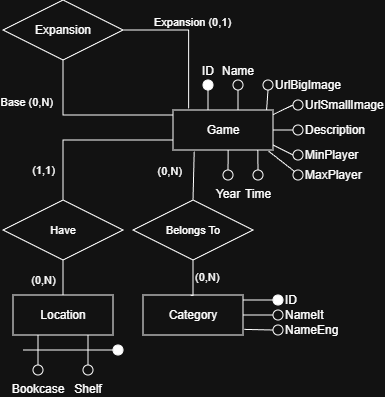

The diagram above was exported from draw.io. Its source (the exported page's mxGraphModel, read from the mxfile embedded in the PNG):
<mxGraphModel dx="815" dy="485" grid="1" gridSize="10" guides="1" tooltips="1" connect="1" arrows="1" fold="1" page="1" pageScale="1" pageWidth="827" pageHeight="1169" math="0" shadow="0">
  <root>
    <mxCell id="0" />
    <mxCell id="1" parent="0" />
    <mxCell id="pUM6BCoaFq3_kRCi6j8P-8" edge="1" parent="1" style="edgeStyle=orthogonalEdgeStyle;rounded=0;orthogonalLoop=1;jettySize=auto;html=1;endArrow=none;endFill=0;" target="pUM6BCoaFq3_kRCi6j8P-7" value="">
      <mxGeometry relative="1" as="geometry">
        <mxPoint x="245" y="400" as="sourcePoint" />
      </mxGeometry>
    </mxCell>
    <mxCell id="pUM6BCoaFq3_kRCi6j8P-10" edge="1" parent="1" style="rounded=0;orthogonalLoop=1;jettySize=auto;html=1;entryX=0.5;entryY=1;entryDx=0;entryDy=0;endArrow=none;endFill=0;" target="pUM6BCoaFq3_kRCi6j8P-9">
      <mxGeometry relative="1" as="geometry">
        <mxPoint x="275" y="400" as="sourcePoint" />
      </mxGeometry>
    </mxCell>
    <mxCell id="pUM6BCoaFq3_kRCi6j8P-31" edge="1" parent="1" source="pUM6BCoaFq3_kRCi6j8P-1" style="rounded=0;orthogonalLoop=1;jettySize=auto;html=1;entryX=0.5;entryY=1;entryDx=0;entryDy=0;exitX=0.936;exitY=0;exitDx=0;exitDy=0;exitPerimeter=0;endArrow=none;endFill=0;" target="pUM6BCoaFq3_kRCi6j8P-14">
      <mxGeometry relative="1" as="geometry" />
    </mxCell>
    <mxCell id="pUM6BCoaFq3_kRCi6j8P-32" edge="1" parent="1" source="pUM6BCoaFq3_kRCi6j8P-1" style="rounded=0;orthogonalLoop=1;jettySize=auto;html=1;entryX=0;entryY=0.5;entryDx=0;entryDy=0;strokeColor=default;align=center;verticalAlign=middle;fontFamily=Helvetica;fontSize=11;fontColor=default;labelBackgroundColor=default;endArrow=none;endFill=0;exitX=0.996;exitY=0.87;exitDx=0;exitDy=0;exitPerimeter=0;" target="pUM6BCoaFq3_kRCi6j8P-30">
      <mxGeometry relative="1" as="geometry" />
    </mxCell>
    <mxCell id="pUM6BCoaFq3_kRCi6j8P-33" edge="1" parent="1" style="edgeStyle=orthogonalEdgeStyle;rounded=0;orthogonalLoop=1;jettySize=auto;html=1;entryX=0.5;entryY=1;entryDx=0;entryDy=0;endArrow=none;endFill=0;">
      <mxGeometry relative="1" as="geometry">
        <Array as="points">
          <mxPoint x="100" y="405" />
        </Array>
        <mxPoint x="210" y="405" as="sourcePoint" />
        <mxPoint x="100" y="345" as="targetPoint" />
      </mxGeometry>
    </mxCell>
    <mxCell id="pUM6BCoaFq3_kRCi6j8P-49" connectable="0" parent="pUM6BCoaFq3_kRCi6j8P-33" style="edgeLabel;html=1;align=right;verticalAlign=bottom;resizable=0;points=[];fontFamily=Helvetica;fontSize=11;fontColor=default;labelBackgroundColor=default;labelPosition=left;verticalLabelPosition=top;" value="Base (0,N)" vertex="1">
      <mxGeometry relative="1" x="0.0311" y="2" as="geometry">
        <mxPoint x="-32" y="-7" as="offset" />
      </mxGeometry>
    </mxCell>
    <mxCell id="pUM6BCoaFq3_kRCi6j8P-36" edge="1" parent="1" source="pUM6BCoaFq3_kRCi6j8P-1" style="rounded=0;orthogonalLoop=1;jettySize=auto;html=1;entryX=0;entryY=0;entryDx=0;entryDy=0;strokeColor=default;align=center;verticalAlign=middle;fontFamily=Helvetica;fontSize=11;fontColor=default;labelBackgroundColor=default;endArrow=none;endFill=0;exitX=0.956;exitY=1.03;exitDx=0;exitDy=0;exitPerimeter=0;" target="pUM6BCoaFq3_kRCi6j8P-34">
      <mxGeometry relative="1" as="geometry" />
    </mxCell>
    <mxCell id="pUM6BCoaFq3_kRCi6j8P-41" edge="1" parent="1" source="pUM6BCoaFq3_kRCi6j8P-1" style="shape=connector;rounded=0;orthogonalLoop=1;jettySize=auto;html=1;entryX=0.5;entryY=0;entryDx=0;entryDy=0;strokeColor=default;align=left;verticalAlign=middle;fontFamily=Helvetica;fontSize=11;fontColor=default;labelBackgroundColor=default;endArrow=none;endFill=0;labelPosition=right;verticalLabelPosition=middle;exitX=0.848;exitY=1;exitDx=0;exitDy=0;exitPerimeter=0;" target="pUM6BCoaFq3_kRCi6j8P-37">
      <mxGeometry relative="1" as="geometry" />
    </mxCell>
    <mxCell id="pUM6BCoaFq3_kRCi6j8P-45" edge="1" parent="1" source="pUM6BCoaFq3_kRCi6j8P-1" style="shape=connector;rounded=0;orthogonalLoop=1;jettySize=auto;html=1;entryX=0.5;entryY=0;entryDx=0;entryDy=0;strokeColor=default;align=center;verticalAlign=middle;fontFamily=Helvetica;fontSize=11;fontColor=default;labelBackgroundColor=default;endArrow=none;endFill=0;exitX=0.552;exitY=0.98;exitDx=0;exitDy=0;exitPerimeter=0;" target="pUM6BCoaFq3_kRCi6j8P-42">
      <mxGeometry relative="1" as="geometry">
        <mxPoint x="270" y="440" as="sourcePoint" />
      </mxGeometry>
    </mxCell>
    <mxCell id="pUM6BCoaFq3_kRCi6j8P-51" edge="1" parent="1" source="pUM6BCoaFq3_kRCi6j8P-1" style="edgeStyle=orthogonalEdgeStyle;shape=connector;rounded=0;orthogonalLoop=1;jettySize=auto;html=1;entryX=0.5;entryY=0;entryDx=0;entryDy=0;strokeColor=default;align=center;verticalAlign=middle;fontFamily=Helvetica;fontSize=11;fontColor=default;labelBackgroundColor=default;endArrow=none;endFill=0;" target="pUM6BCoaFq3_kRCi6j8P-50">
      <mxGeometry relative="1" as="geometry">
        <Array as="points">
          <mxPoint x="100" y="430" />
        </Array>
      </mxGeometry>
    </mxCell>
    <mxCell id="pUM6BCoaFq3_kRCi6j8P-78" connectable="0" parent="pUM6BCoaFq3_kRCi6j8P-51" style="edgeLabel;html=1;align=center;verticalAlign=middle;resizable=0;points=[];fontFamily=Helvetica;fontSize=11;fontColor=default;labelBackgroundColor=default;" value="(1,1)" vertex="1">
      <mxGeometry relative="1" x="0.6941" y="-1" as="geometry">
        <mxPoint x="-19" y="-4" as="offset" />
      </mxGeometry>
    </mxCell>
    <mxCell id="pUM6BCoaFq3_kRCi6j8P-65" edge="1" parent="1" source="pUM6BCoaFq3_kRCi6j8P-1" style="shape=connector;rounded=0;orthogonalLoop=1;jettySize=auto;html=1;entryX=0.5;entryY=0;entryDx=0;entryDy=0;strokeColor=default;align=center;verticalAlign=middle;fontFamily=Helvetica;fontSize=11;fontColor=default;labelBackgroundColor=default;endArrow=none;endFill=0;exitX=0.212;exitY=1.04;exitDx=0;exitDy=0;exitPerimeter=0;" target="pUM6BCoaFq3_kRCi6j8P-64">
      <mxGeometry relative="1" as="geometry" />
    </mxCell>
    <mxCell id="pUM6BCoaFq3_kRCi6j8P-77" connectable="0" parent="pUM6BCoaFq3_kRCi6j8P-65" style="edgeLabel;html=1;align=right;verticalAlign=middle;resizable=0;points=[];fontFamily=Helvetica;fontSize=11;fontColor=default;labelBackgroundColor=default;labelPosition=left;verticalLabelPosition=middle;" value="(0,N)" vertex="1">
      <mxGeometry relative="1" x="-0.274" y="1" as="geometry">
        <mxPoint x="-12" y="1" as="offset" />
      </mxGeometry>
    </mxCell>
    <mxCell id="pUM6BCoaFq3_kRCi6j8P-1" parent="1" style="whiteSpace=wrap;html=1;align=center;" value="Game" vertex="1">
      <mxGeometry height="40" width="100" x="210" y="400" as="geometry" />
    </mxCell>
    <mxCell id="pUM6BCoaFq3_kRCi6j8P-2" parent="1" style="shape=rhombus;perimeter=rhombusPerimeter;whiteSpace=wrap;html=1;align=center;" value="Expansion" vertex="1">
      <mxGeometry height="60" width="120" x="40" y="290" as="geometry" />
    </mxCell>
    <mxCell id="pUM6BCoaFq3_kRCi6j8P-7" parent="1" style="ellipse;whiteSpace=wrap;html=1;labelPosition=center;verticalLabelPosition=top;align=center;verticalAlign=bottom;fillColor=#FFFFFF;" value="ID" vertex="1">
      <mxGeometry height="10" width="10" x="240" y="370" as="geometry" />
    </mxCell>
    <mxCell id="pUM6BCoaFq3_kRCi6j8P-9" parent="1" style="ellipse;whiteSpace=wrap;html=1;labelPosition=center;verticalLabelPosition=top;align=center;verticalAlign=bottom;fillColor=none;" value="Name" vertex="1">
      <mxGeometry height="10" width="10" x="270" y="370" as="geometry" />
    </mxCell>
    <mxCell id="pUM6BCoaFq3_kRCi6j8P-14" parent="1" style="ellipse;whiteSpace=wrap;html=1;labelPosition=right;verticalLabelPosition=middle;align=left;verticalAlign=middle;fillColor=none;" value="U&lt;span style=&quot;background-color: transparent; color: light-dark(rgb(0, 0, 0), rgb(255, 255, 255));&quot;&gt;rlBigImage&lt;/span&gt;" vertex="1">
      <mxGeometry height="10" width="10" x="300" y="370" as="geometry" />
    </mxCell>
    <mxCell id="pUM6BCoaFq3_kRCi6j8P-18" parent="1" style="ellipse;whiteSpace=wrap;html=1;labelPosition=right;verticalLabelPosition=middle;align=left;verticalAlign=middle;fillColor=none;" value="U&lt;span style=&quot;background-color: transparent; color: light-dark(rgb(0, 0, 0), rgb(255, 255, 255));&quot;&gt;rlSmall&lt;/span&gt;&lt;span style=&quot;background-color: transparent; color: light-dark(rgb(0, 0, 0), rgb(255, 255, 255));&quot;&gt;Image&lt;/span&gt;" vertex="1">
      <mxGeometry height="10" width="10" x="330" y="390" as="geometry" />
    </mxCell>
    <mxCell id="pUM6BCoaFq3_kRCi6j8P-19" edge="1" parent="1" style="rounded=0;orthogonalLoop=1;jettySize=auto;html=1;entryX=0;entryY=0.5;entryDx=0;entryDy=0;endArrow=none;endFill=0;" target="pUM6BCoaFq3_kRCi6j8P-18">
      <mxGeometry relative="1" as="geometry">
        <mxPoint x="310" y="404.6428571428571" as="sourcePoint" />
        <mxPoint x="380" y="420" as="targetPoint" />
      </mxGeometry>
    </mxCell>
    <mxCell id="pUM6BCoaFq3_kRCi6j8P-20" parent="1" style="ellipse;whiteSpace=wrap;html=1;labelPosition=right;verticalLabelPosition=middle;align=left;verticalAlign=middle;fillColor=none;" value="Description" vertex="1">
      <mxGeometry height="10" width="10" x="330" y="415" as="geometry" />
    </mxCell>
    <mxCell id="pUM6BCoaFq3_kRCi6j8P-22" edge="1" parent="1" source="pUM6BCoaFq3_kRCi6j8P-1" style="rounded=0;orthogonalLoop=1;jettySize=auto;html=1;entryX=0;entryY=0.5;entryDx=0;entryDy=0;endArrow=none;endFill=0;exitX=1;exitY=0.5;exitDx=0;exitDy=0;" target="pUM6BCoaFq3_kRCi6j8P-20">
      <mxGeometry relative="1" as="geometry">
        <mxPoint x="320" y="410" as="sourcePoint" />
        <mxPoint x="340" y="410.3571428571429" as="targetPoint" />
      </mxGeometry>
    </mxCell>
    <mxCell id="pUM6BCoaFq3_kRCi6j8P-30" parent="1" style="ellipse;whiteSpace=wrap;html=1;labelPosition=right;verticalLabelPosition=middle;align=left;verticalAlign=middle;fillColor=none;" value="MinPlayer" vertex="1">
      <mxGeometry height="10" width="10" x="330" y="440" as="geometry" />
    </mxCell>
    <mxCell id="pUM6BCoaFq3_kRCi6j8P-34" parent="1" style="ellipse;whiteSpace=wrap;html=1;labelPosition=right;verticalLabelPosition=middle;align=left;verticalAlign=middle;fillColor=none;" value="MaxPlayer" vertex="1">
      <mxGeometry height="10" width="10" x="330" y="460" as="geometry" />
    </mxCell>
    <mxCell id="pUM6BCoaFq3_kRCi6j8P-37" parent="1" style="ellipse;whiteSpace=wrap;html=1;labelPosition=center;verticalLabelPosition=bottom;align=center;verticalAlign=top;fillColor=none;" value="Time" vertex="1">
      <mxGeometry height="10" width="10" x="290" y="460" as="geometry" />
    </mxCell>
    <mxCell id="pUM6BCoaFq3_kRCi6j8P-42" parent="1" style="ellipse;whiteSpace=wrap;html=1;labelPosition=center;verticalLabelPosition=bottom;align=center;verticalAlign=top;fillColor=none;" value="Year" vertex="1">
      <mxGeometry height="10" width="10" x="260" y="460" as="geometry" />
    </mxCell>
    <mxCell id="pUM6BCoaFq3_kRCi6j8P-47" edge="1" parent="1" source="pUM6BCoaFq3_kRCi6j8P-2" style="edgeStyle=orthogonalEdgeStyle;shape=connector;rounded=0;orthogonalLoop=1;jettySize=auto;html=1;entryX=0.156;entryY=-0.04;entryDx=0;entryDy=0;entryPerimeter=0;strokeColor=default;align=center;verticalAlign=middle;fontFamily=Helvetica;fontSize=11;fontColor=default;labelBackgroundColor=default;endArrow=none;endFill=0;" target="pUM6BCoaFq3_kRCi6j8P-1">
      <mxGeometry relative="1" as="geometry" />
    </mxCell>
    <mxCell id="pUM6BCoaFq3_kRCi6j8P-48" connectable="0" parent="pUM6BCoaFq3_kRCi6j8P-47" style="edgeLabel;html=1;align=left;verticalAlign=bottom;resizable=0;points=[];fontFamily=Helvetica;fontSize=11;fontColor=default;labelBackgroundColor=default;labelPosition=right;verticalLabelPosition=top;" value="Expansion (0,1)" vertex="1">
      <mxGeometry relative="1" x="-0.6056" as="geometry">
        <mxPoint as="offset" />
      </mxGeometry>
    </mxCell>
    <mxCell id="pUM6BCoaFq3_kRCi6j8P-53" edge="1" parent="1" source="pUM6BCoaFq3_kRCi6j8P-50" style="edgeStyle=orthogonalEdgeStyle;shape=connector;rounded=0;orthogonalLoop=1;jettySize=auto;html=1;strokeColor=default;align=center;verticalAlign=middle;fontFamily=Helvetica;fontSize=11;fontColor=default;labelBackgroundColor=default;endArrow=none;endFill=0;" target="pUM6BCoaFq3_kRCi6j8P-52" value="">
      <mxGeometry relative="1" as="geometry" />
    </mxCell>
    <mxCell id="pUM6BCoaFq3_kRCi6j8P-79" connectable="0" parent="pUM6BCoaFq3_kRCi6j8P-53" style="edgeLabel;html=1;align=center;verticalAlign=middle;resizable=0;points=[];fontFamily=Helvetica;fontSize=11;fontColor=default;labelBackgroundColor=default;" value="(0,N)" vertex="1">
      <mxGeometry relative="1" x="0.6267" as="geometry">
        <mxPoint x="-20" y="-7" as="offset" />
      </mxGeometry>
    </mxCell>
    <mxCell id="pUM6BCoaFq3_kRCi6j8P-50" parent="1" style="shape=rhombus;perimeter=rhombusPerimeter;whiteSpace=wrap;html=1;align=center;fontFamily=Helvetica;fontSize=11;fontColor=default;labelBackgroundColor=default;" value="Have" vertex="1">
      <mxGeometry height="60" width="120" x="40" y="490" as="geometry" />
    </mxCell>
    <mxCell id="pUM6BCoaFq3_kRCi6j8P-52" parent="1" style="whiteSpace=wrap;html=1;align=center;" value="Location" vertex="1">
      <mxGeometry height="40" width="100" x="50" y="585" as="geometry" />
    </mxCell>
    <mxCell id="pUM6BCoaFq3_kRCi6j8P-57" edge="1" parent="1" source="pUM6BCoaFq3_kRCi6j8P-56" style="edgeStyle=orthogonalEdgeStyle;shape=connector;rounded=0;orthogonalLoop=1;jettySize=auto;html=1;strokeColor=default;align=center;verticalAlign=middle;fontFamily=Helvetica;fontSize=11;fontColor=default;labelBackgroundColor=default;endArrow=none;endFill=0;" target="pUM6BCoaFq3_kRCi6j8P-52" value="">
      <mxGeometry relative="1" as="geometry">
        <Array as="points">
          <mxPoint x="125" y="630" />
          <mxPoint x="125" y="630" />
        </Array>
      </mxGeometry>
    </mxCell>
    <mxCell id="pUM6BCoaFq3_kRCi6j8P-56" parent="1" style="ellipse;whiteSpace=wrap;html=1;labelPosition=center;verticalLabelPosition=bottom;align=center;verticalAlign=top;fillColor=none;" value="Shelf" vertex="1">
      <mxGeometry height="10" width="10" x="120" y="655" as="geometry" />
    </mxCell>
    <mxCell id="pUM6BCoaFq3_kRCi6j8P-61" edge="1" parent="1" source="pUM6BCoaFq3_kRCi6j8P-60" style="edgeStyle=orthogonalEdgeStyle;shape=connector;rounded=0;orthogonalLoop=1;jettySize=auto;html=1;entryX=0.25;entryY=1;entryDx=0;entryDy=0;strokeColor=default;align=center;verticalAlign=middle;fontFamily=Helvetica;fontSize=11;fontColor=default;labelBackgroundColor=default;endArrow=none;endFill=0;" target="pUM6BCoaFq3_kRCi6j8P-52">
      <mxGeometry relative="1" as="geometry" />
    </mxCell>
    <mxCell id="pUM6BCoaFq3_kRCi6j8P-60" parent="1" style="ellipse;whiteSpace=wrap;html=1;labelPosition=center;verticalLabelPosition=bottom;align=center;verticalAlign=top;fillColor=none;" value="Bookcase" vertex="1">
      <mxGeometry height="10" width="10" x="70" y="655" as="geometry" />
    </mxCell>
    <mxCell id="pUM6BCoaFq3_kRCi6j8P-64" parent="1" style="shape=rhombus;perimeter=rhombusPerimeter;whiteSpace=wrap;html=1;align=center;fontFamily=Helvetica;fontSize=11;fontColor=default;labelBackgroundColor=default;" value="Belongs To" vertex="1">
      <mxGeometry height="60" width="120" x="170" y="490" as="geometry" />
    </mxCell>
    <mxCell id="pUM6BCoaFq3_kRCi6j8P-70" edge="1" parent="1" source="pUM6BCoaFq3_kRCi6j8P-66" style="shape=connector;rounded=0;orthogonalLoop=1;jettySize=auto;html=1;entryX=0;entryY=0.5;entryDx=0;entryDy=0;strokeColor=default;align=center;verticalAlign=middle;fontFamily=Helvetica;fontSize=11;fontColor=default;labelBackgroundColor=default;endArrow=none;endFill=0;exitX=1.012;exitY=0.86;exitDx=0;exitDy=0;exitPerimeter=0;" target="pUM6BCoaFq3_kRCi6j8P-68">
      <mxGeometry relative="1" as="geometry" />
    </mxCell>
    <mxCell id="pUM6BCoaFq3_kRCi6j8P-72" edge="1" parent="1" source="pUM6BCoaFq3_kRCi6j8P-66" style="shape=connector;rounded=0;orthogonalLoop=1;jettySize=auto;html=1;entryX=0;entryY=0.5;entryDx=0;entryDy=0;strokeColor=default;align=center;verticalAlign=middle;fontFamily=Helvetica;fontSize=11;fontColor=default;labelBackgroundColor=default;endArrow=none;endFill=0;" target="pUM6BCoaFq3_kRCi6j8P-67">
      <mxGeometry relative="1" as="geometry" />
    </mxCell>
    <mxCell id="pUM6BCoaFq3_kRCi6j8P-74" edge="1" parent="1" source="pUM6BCoaFq3_kRCi6j8P-66" style="edgeStyle=orthogonalEdgeStyle;shape=connector;rounded=0;orthogonalLoop=1;jettySize=auto;html=1;entryX=0;entryY=0.5;entryDx=0;entryDy=0;strokeColor=default;align=center;verticalAlign=middle;fontFamily=Helvetica;fontSize=11;fontColor=default;labelBackgroundColor=default;endArrow=none;endFill=0;" target="pUM6BCoaFq3_kRCi6j8P-73">
      <mxGeometry relative="1" as="geometry">
        <Array as="points">
          <mxPoint x="300" y="590" />
          <mxPoint x="300" y="590" />
        </Array>
      </mxGeometry>
    </mxCell>
    <mxCell id="pUM6BCoaFq3_kRCi6j8P-66" parent="1" style="whiteSpace=wrap;html=1;align=center;" value="Category" vertex="1">
      <mxGeometry height="40" width="100" x="180" y="585" as="geometry" />
    </mxCell>
    <mxCell id="pUM6BCoaFq3_kRCi6j8P-67" parent="1" style="ellipse;whiteSpace=wrap;html=1;labelPosition=right;verticalLabelPosition=middle;align=left;verticalAlign=middle;fillColor=none;" value="NameIt" vertex="1">
      <mxGeometry height="10" width="10" x="310" y="600" as="geometry" />
    </mxCell>
    <mxCell id="pUM6BCoaFq3_kRCi6j8P-68" parent="1" style="ellipse;whiteSpace=wrap;html=1;labelPosition=right;verticalLabelPosition=middle;align=left;verticalAlign=middle;fillColor=none;" value="NameEng" vertex="1">
      <mxGeometry height="10" width="10" x="310" y="615" as="geometry" />
    </mxCell>
    <mxCell id="pUM6BCoaFq3_kRCi6j8P-73" parent="1" style="ellipse;whiteSpace=wrap;html=1;labelPosition=right;verticalLabelPosition=middle;align=left;verticalAlign=middle;fillColor=#FFFFFF;" value="ID" vertex="1">
      <mxGeometry height="10" width="10" x="310" y="585" as="geometry" />
    </mxCell>
    <mxCell id="pUM6BCoaFq3_kRCi6j8P-75" edge="1" parent="1" source="pUM6BCoaFq3_kRCi6j8P-64" style="edgeStyle=orthogonalEdgeStyle;shape=connector;rounded=0;orthogonalLoop=1;jettySize=auto;html=1;entryX=0.476;entryY=0.01;entryDx=0;entryDy=0;entryPerimeter=0;strokeColor=default;align=center;verticalAlign=middle;fontFamily=Helvetica;fontSize=11;fontColor=default;labelBackgroundColor=default;endArrow=none;endFill=0;" target="pUM6BCoaFq3_kRCi6j8P-66">
      <mxGeometry relative="1" as="geometry">
        <Array as="points">
          <mxPoint x="230" y="585" />
        </Array>
      </mxGeometry>
    </mxCell>
    <mxCell id="pUM6BCoaFq3_kRCi6j8P-76" connectable="0" parent="pUM6BCoaFq3_kRCi6j8P-75" style="edgeLabel;html=1;align=left;verticalAlign=middle;resizable=0;points=[];fontFamily=Helvetica;fontSize=11;fontColor=default;labelBackgroundColor=default;labelPosition=right;verticalLabelPosition=middle;" value="(0,N)" vertex="1">
      <mxGeometry relative="1" x="-0.1228" as="geometry">
        <mxPoint as="offset" />
      </mxGeometry>
    </mxCell>
    <mxCell id="pUM6BCoaFq3_kRCi6j8P-81" edge="1" parent="1" source="pUM6BCoaFq3_kRCi6j8P-80" style="edgeStyle=orthogonalEdgeStyle;shape=connector;rounded=0;orthogonalLoop=1;jettySize=auto;html=1;strokeColor=default;align=center;verticalAlign=middle;fontFamily=Helvetica;fontSize=11;fontColor=default;labelBackgroundColor=default;endArrow=none;endFill=0;">
      <mxGeometry relative="1" as="geometry">
        <mxPoint x="60" y="640" as="targetPoint" />
      </mxGeometry>
    </mxCell>
    <mxCell id="pUM6BCoaFq3_kRCi6j8P-80" parent="1" style="ellipse;whiteSpace=wrap;html=1;labelPosition=center;verticalLabelPosition=top;align=center;verticalAlign=bottom;fillColor=#FFFFFF;" value="" vertex="1">
      <mxGeometry height="10" width="10" x="150" y="635" as="geometry" />
    </mxCell>
  </root>
</mxGraphModel>